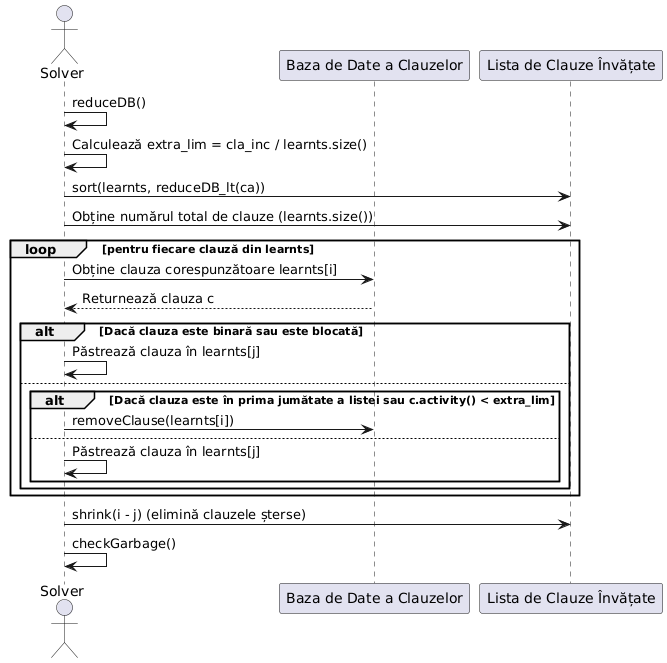

The diagram above was rendered by PlantUML. Its source (embedded in the PNG):
@startuml
actor Solver
participant "Baza de Date a Clauzelor" as ClauseDatabase
participant "Lista de Clauze Învățate" as LearntClauses

Solver -> Solver : reduceDB()
Solver -> Solver : Calculează extra_lim = cla_inc / learnts.size()
Solver -> LearntClauses : sort(learnts, reduceDB_lt(ca))
Solver -> LearntClauses : Obține numărul total de clauze (learnts.size())

loop pentru fiecare clauză din learnts
    Solver -> ClauseDatabase : Obține clauza corespunzătoare learnts[i]
    ClauseDatabase --> Solver : Returnează clauza c

    alt Dacă clauza este binară sau este blocată
        Solver -> Solver : Păstrează clauza în learnts[j]
    else
        alt Dacă clauza este în prima jumătate a listei sau c.activity() < extra_lim
            Solver -> ClauseDatabase : removeClause(learnts[i])
        else
            Solver -> Solver : Păstrează clauza în learnts[j]
        end
    end
end

Solver -> LearntClauses : shrink(i - j) (elimină clauzele șterse)
Solver -> Solver : checkGarbage()
@enduml